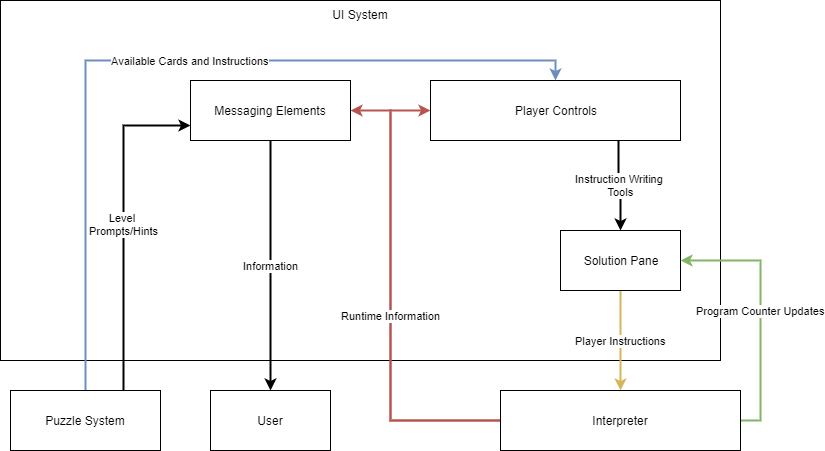

The diagram above was exported from draw.io. Its source (the exported page's mxGraphModel, read from the mxfile embedded in the PNG):
<mxGraphModel dx="1408" dy="848" grid="1" gridSize="10" guides="1" tooltips="1" connect="1" arrows="1" fold="1" page="1" pageScale="1" pageWidth="850" pageHeight="1100" math="0" shadow="0">
  <root>
    <mxCell id="0" />
    <mxCell id="1" parent="0" />
    <mxCell id="KTqadB6BzRIgDMoHhaf0-1" value="UI System" style="rounded=0;whiteSpace=wrap;html=1;verticalAlign=top;" vertex="1" parent="1">
      <mxGeometry x="30" y="20" width="720" height="360" as="geometry" />
    </mxCell>
    <mxCell id="KTqadB6BzRIgDMoHhaf0-12" style="edgeStyle=orthogonalEdgeStyle;rounded=0;orthogonalLoop=1;jettySize=auto;html=1;exitX=0;exitY=0.5;exitDx=0;exitDy=0;entryX=1;entryY=0.5;entryDx=0;entryDy=0;strokeWidth=2;fillColor=#f8cecc;strokeColor=#b85450;" edge="1" parent="1" source="KTqadB6BzRIgDMoHhaf0-4" target="KTqadB6BzRIgDMoHhaf0-9">
      <mxGeometry relative="1" as="geometry">
        <Array as="points">
          <mxPoint x="420" y="440" />
          <mxPoint x="420" y="130" />
        </Array>
      </mxGeometry>
    </mxCell>
    <mxCell id="KTqadB6BzRIgDMoHhaf0-6" value="Instruction Writing&lt;br&gt;&amp;nbsp;Tools" style="edgeStyle=orthogonalEdgeStyle;rounded=0;orthogonalLoop=1;jettySize=auto;html=1;exitX=0.75;exitY=1;exitDx=0;exitDy=0;strokeWidth=2;" edge="1" parent="1" source="KTqadB6BzRIgDMoHhaf0-2" target="KTqadB6BzRIgDMoHhaf0-3">
      <mxGeometry relative="1" as="geometry" />
    </mxCell>
    <mxCell id="KTqadB6BzRIgDMoHhaf0-2" value="Player Controls" style="rounded=0;whiteSpace=wrap;html=1;" vertex="1" parent="1">
      <mxGeometry x="460" y="100" width="250" height="60" as="geometry" />
    </mxCell>
    <mxCell id="KTqadB6BzRIgDMoHhaf0-5" value="Player Instructions" style="edgeStyle=orthogonalEdgeStyle;rounded=0;orthogonalLoop=1;jettySize=auto;html=1;exitX=0.5;exitY=1;exitDx=0;exitDy=0;entryX=0.5;entryY=0;entryDx=0;entryDy=0;strokeWidth=2;fillColor=#fff2cc;strokeColor=#d6b656;" edge="1" parent="1" source="KTqadB6BzRIgDMoHhaf0-3" target="KTqadB6BzRIgDMoHhaf0-4">
      <mxGeometry relative="1" as="geometry" />
    </mxCell>
    <mxCell id="KTqadB6BzRIgDMoHhaf0-3" value="Solution Pane" style="rounded=0;whiteSpace=wrap;html=1;" vertex="1" parent="1">
      <mxGeometry x="590" y="250" width="120" height="60" as="geometry" />
    </mxCell>
    <mxCell id="KTqadB6BzRIgDMoHhaf0-7" value="Runtime Information" style="edgeStyle=orthogonalEdgeStyle;rounded=0;orthogonalLoop=1;jettySize=auto;html=1;exitX=0;exitY=0.5;exitDx=0;exitDy=0;entryX=0;entryY=0.5;entryDx=0;entryDy=0;strokeWidth=2;fillColor=#f8cecc;strokeColor=#b85450;" edge="1" parent="1" source="KTqadB6BzRIgDMoHhaf0-4" target="KTqadB6BzRIgDMoHhaf0-2">
      <mxGeometry x="-0.0667" relative="1" as="geometry">
        <Array as="points">
          <mxPoint x="420" y="440" />
          <mxPoint x="420" y="130" />
        </Array>
        <mxPoint as="offset" />
      </mxGeometry>
    </mxCell>
    <mxCell id="KTqadB6BzRIgDMoHhaf0-8" value="Program Counter Updates" style="edgeStyle=orthogonalEdgeStyle;rounded=0;orthogonalLoop=1;jettySize=auto;html=1;exitX=1;exitY=0.5;exitDx=0;exitDy=0;entryX=1;entryY=0.5;entryDx=0;entryDy=0;strokeWidth=2;fillColor=#d5e8d4;strokeColor=#82b366;" edge="1" parent="1" source="KTqadB6BzRIgDMoHhaf0-4" target="KTqadB6BzRIgDMoHhaf0-3">
      <mxGeometry relative="1" as="geometry" />
    </mxCell>
    <mxCell id="KTqadB6BzRIgDMoHhaf0-4" value="Interpreter" style="rounded=0;whiteSpace=wrap;html=1;" vertex="1" parent="1">
      <mxGeometry x="530" y="410" width="240" height="60" as="geometry" />
    </mxCell>
    <mxCell id="KTqadB6BzRIgDMoHhaf0-10" value="Information" style="edgeStyle=orthogonalEdgeStyle;rounded=0;orthogonalLoop=1;jettySize=auto;html=1;exitX=0.5;exitY=1;exitDx=0;exitDy=0;strokeWidth=2;entryX=0.5;entryY=0;entryDx=0;entryDy=0;" edge="1" parent="1" source="KTqadB6BzRIgDMoHhaf0-9" target="KTqadB6BzRIgDMoHhaf0-11">
      <mxGeometry relative="1" as="geometry">
        <mxPoint x="300" y="450" as="targetPoint" />
      </mxGeometry>
    </mxCell>
    <mxCell id="KTqadB6BzRIgDMoHhaf0-9" value="Messaging Elements" style="rounded=0;whiteSpace=wrap;html=1;" vertex="1" parent="1">
      <mxGeometry x="220" y="100" width="160" height="60" as="geometry" />
    </mxCell>
    <mxCell id="KTqadB6BzRIgDMoHhaf0-11" value="User" style="rounded=0;whiteSpace=wrap;html=1;" vertex="1" parent="1">
      <mxGeometry x="240" y="410" width="120" height="60" as="geometry" />
    </mxCell>
    <mxCell id="KTqadB6BzRIgDMoHhaf0-15" value="Level &lt;br&gt;Prompts/Hints" style="edgeStyle=orthogonalEdgeStyle;rounded=0;orthogonalLoop=1;jettySize=auto;html=1;exitX=0.75;exitY=0;exitDx=0;exitDy=0;entryX=0;entryY=0.75;entryDx=0;entryDy=0;strokeWidth=2;" edge="1" parent="1" source="KTqadB6BzRIgDMoHhaf0-14" target="KTqadB6BzRIgDMoHhaf0-9">
      <mxGeometry relative="1" as="geometry" />
    </mxCell>
    <mxCell id="KTqadB6BzRIgDMoHhaf0-16" value="Available Cards and Instructions" style="edgeStyle=orthogonalEdgeStyle;rounded=0;orthogonalLoop=1;jettySize=auto;html=1;exitX=0.5;exitY=0;exitDx=0;exitDy=0;entryX=0.5;entryY=0;entryDx=0;entryDy=0;strokeWidth=2;fillColor=#dae8fc;strokeColor=#6c8ebf;" edge="1" parent="1" source="KTqadB6BzRIgDMoHhaf0-14" target="KTqadB6BzRIgDMoHhaf0-2">
      <mxGeometry x="-0.1951" y="-105" relative="1" as="geometry">
        <mxPoint x="105" y="-105" as="offset" />
      </mxGeometry>
    </mxCell>
    <mxCell id="KTqadB6BzRIgDMoHhaf0-14" value="Puzzle System" style="rounded=0;whiteSpace=wrap;html=1;" vertex="1" parent="1">
      <mxGeometry x="40" y="410" width="150" height="60" as="geometry" />
    </mxCell>
  </root>
</mxGraphModel>